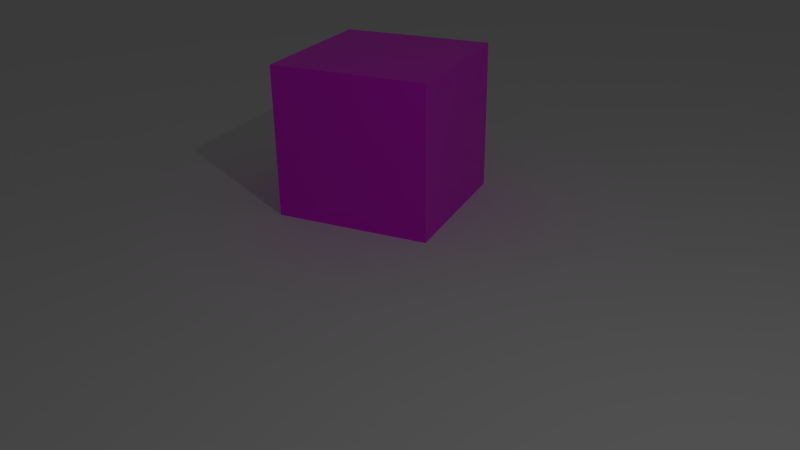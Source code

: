 # Source: box.blend  (saved by Blender 2.93.21; exported with 4.5.12 LTS)
import bpy
from mathutils import Matrix  # noqa: F401  (used for matrix-valued properties, if any)

bpy.ops.wm.read_factory_settings(use_empty=True)
scene = bpy.context.scene
scene.name = 'Scene'

# ---- collections
col_collection_1 = bpy.data.collections.new('Collection 1'); scene.collection.children.link(col_collection_1)

# ---- images (referenced by path relative to the original .blend; pixels are not part of the script)
import os
ASSET_DIR = os.environ.get("B2B_ASSET_DIR", "")  # directory of the original .blend (textures are referenced by path, not embedded)
HERE = os.path.dirname(os.path.abspath(__file__))  # packed textures are extracted next to this script under _unpacked/

def load_image(name, relpath, width, height, colorspace="sRGB"):
    """Load a texture the original file referenced (path relative to the .blend, or extracted next to this script)."""
    p = next((c for c in (os.path.join(HERE, relpath), os.path.join(ASSET_DIR, relpath)) if relpath and os.path.exists(c)), "")
    if p:
        img = bpy.data.images.load(p, check_existing=True)
        img.name = name
    else:  # same state as the original file: an image datablock whose file is absent (Cycles renders it pink)
        img = bpy.data.images.new(name, width, height)
        img.source = "FILE"
        img.filepath = "//" + (relpath or name)
    img.colorspace_settings.name = colorspace
    return img
img_check = load_image('check', 'check.png', 1024, 1024, 'sRGB')

# ---- materials (node trees are filled in below, after node groups)
mat_materialxx_001 = bpy.data.materials.new('Materialxx.001')

# ---- material node trees
mat_materialxx_001.use_nodes = True; mat_materialxx_001.node_tree.nodes.clear()
_N = mat_materialxx_001.node_tree.nodes; _L = mat_materialxx_001.node_tree.links
n0 = _N.new('ShaderNodeOutputMaterial'); n0.name = 'Material Output'; n0.location = (300, 300)
n1 = _N.new('ShaderNodeBsdfPrincipled'); n1.name = 'Principled BSDF'; n1.location = (10, 300)
n1.distribution = 'GGX'
n1.subsurface_method = 'BURLEY'
n1.inputs[3].default_value = 1.45
n1.inputs[27].default_value = (0.0, 0.0, 0.0, 1.0)
n1.inputs[28].default_value = 1.0
n2 = _N.new('ShaderNodeTexImage'); n2.name = 'Image Texture'; n2.location = (-280, 275)
n2.image = img_check
_L.new(n1.outputs[0], n0.inputs[0])
_L.new(n2.outputs[0], n1.inputs[0])
n0.is_active_output = True

# ---- world
world_world = bpy.data.worlds.new('World'); scene.world = world_world
world_world.color = (0.05088, 0.05088, 0.05088)
world_world.use_sun_shadow = False
world_world.sun_shadow_jitter_overblur = 0.0
world_world.cycles.sampling_method = 'MANUAL'
world_world.cycles.sample_map_resolution = 256

# ---- cameras
cam_camera = bpy.data.cameras.new('Camera')
cam_camera.clip_end = 100.0
cam_camera.lens = 35.0
cam_camera.sensor_width = 32.0
cam_camera.sensor_height = 18.0
cam_camera.ortho_scale = 7.314
cam_camera.dof.focus_distance = 0.0
cam_camera.dof.aperture_fstop = 128.0

# ---- lights
light_lamp = bpy.data.lights.new('Lamp', 'POINT')
light_lamp.transmission_factor = 0.0
light_lamp.cutoff_distance = 30.0
light_lamp.energy = 100.0
light_lamp.shadow_buffer_clip_start = 1.001
light_lamp.shadow_soft_size = 0.1
light_lamp.shadow_maximum_resolution = 0.006
light_lamp.use_absolute_resolution = True
light_lamp.cycles.use_multiple_importance_sampling = False

# ---- meshes
me_cube = bpy.data.meshes.new('Cube')
me_cube.from_pydata([(1.0, 1.0, -1.0), (1.0, -1.0, -1.0), (-1.0, -1.0, -1.0), (-1.0, 1.0, -1.0), (1.0, 1.0, 1.0), (1.0, -1.0, 1.0), (-1.0, -1.0, 1.0), (-1.0, 1.0, 1.0)], [], [(0, 1, 2, 3), (4, 7, 6, 5), (0, 4, 5, 1), (1, 5, 6, 2), (2, 6, 7, 3), (4, 0, 3, 7)])
_uv = me_cube.uv_layers.new(name='UVMap')
_uv.uv.foreach_set('vector', [0.0, 0.0, 1.0, 0.0, 1.0, 1.0, 0.0, 1.0, 0.0, 0.0, 1.0, 0.0, 1.0, 1.0, 0.0, 1.0, 1.0, 1.192e-07, 1.0, 1.0, 0.0, 1.0, 2.682e-07, 1.192e-07, 0.0, 0.0, 1.0, 0.0, 1.0, 1.0, 0.0, 1.0, 0.0, 0.0, 1.0, 0.0, 1.0, 1.0, 0.0, 1.0, 0.0, 0.0, 1.0, 0.0, 1.0, 1.0, 0.0, 1.0])
me_cube.materials.append(mat_materialxx_001)
me_cube.use_remesh_preserve_volume = False
me_cube.use_remesh_preserve_attributes = False
me_cube.use_mirror_vertex_groups = False
me_cube.update()
me_cube_001 = bpy.data.meshes.new('Cube.001')
me_cube_001.from_pydata([(-1.0, -1.0, -1.0), (-1.0, -1.0, 1.0), (-1.0, 1.0, -1.0), (-1.0, 1.0, 1.0), (1.0, -1.0, -1.0), (1.0, -1.0, 1.0), (1.0, 1.0, -1.0), (1.0, 1.0, 1.0)], [], [(0, 1, 3, 2), (2, 3, 7, 6), (6, 7, 5, 4), (4, 5, 1, 0), (2, 6, 4, 0), (7, 3, 1, 5)])
_uv = me_cube_001.uv_layers.new(name='UVMap')
_uv.uv.foreach_set('vector', [0.375, 0.0, 0.625, 0.0, 0.625, 0.25, 0.375, 0.25, 0.375, 0.25, 0.625, 0.25, 0.625, 0.5, 0.375, 0.5, 0.375, 0.5, 0.625, 0.5, 0.625, 0.75, 0.375, 0.75, 0.375, 0.75, 0.625, 0.75, 0.625, 1.0, 0.375, 1.0, 0.125, 0.5, 0.375, 0.5, 0.375, 0.75, 0.125, 0.75, 0.625, 0.5, 0.875, 0.5, 0.875, 0.75, 0.625, 0.75])
me_cube_001.use_remesh_fix_poles = True
me_cube_001.use_remesh_preserve_attributes = False
me_cube_001.update()

# ---- objects
ob_camera = bpy.data.objects.new('Camera', cam_camera)
ob_box = bpy.data.objects.new('Box', me_cube)
ob_lamp = bpy.data.objects.new('Lamp', light_lamp)
ob_cube = bpy.data.objects.new('Cube', me_cube_001)

# ---- transforms, parenting, visibility, modifiers, constraints
ob_camera.location = (6.195, -3.228, 3.674)
ob_camera.rotation_euler = (1.129, 0.01054, 1.032)
ob_camera.scale = (1.0, 1.0, 1.0)
ob_camera.lock_rotations_4d = False
ob_camera.empty_display_type = 'ARROWS'
ob_camera.color = (0.0, 0.0, 0.0, 0.0)
ob_camera.display_type = 'WIRE'
ob_camera.lineart.crease_threshold = 0.0
ob_box.location = (-3.0, 2.0, 0.0)
ob_box.rotation_mode = 'QUATERNION'
ob_box.rotation_quaternion = (0.956, 0.0, 0.0, 0.2932)
ob_box.lock_rotations_4d = False
ob_box.empty_display_type = 'ARROWS'
ob_box.lineart.crease_threshold = 0.0
ob_lamp.location = (4.076, 1.005, 5.904)
ob_lamp.rotation_euler = (0.6503, 0.05522, 1.866)
ob_lamp.lock_rotations_4d = False
ob_lamp.empty_display_type = 'ARROWS'
ob_lamp.color = (0.0, 0.0, 0.0, 0.0)
ob_lamp.lineart.crease_threshold = 0.0
ob_cube.location = (0.0, 0.0, -1.0)
ob_cube.scale = (-21.92, -21.92, -0.06084)

# ---- collection membership
scene.collection.objects.link(ob_camera)
scene.collection.objects.link(ob_box)
scene.collection.objects.link(ob_lamp)
col_collection_1.objects.link(ob_cube)

# ---- scene / render settings (as saved in the file)
scene.camera = ob_camera
scene.frame_start = 1; scene.frame_end = 250; scene.frame_set(1)
scene.render.engine = 'CYCLES'
scene.render.image_settings.color_mode = 'RGB'
scene.render.image_settings.compression = 90
scene.render.resolution_percentage = 50
scene.render.dither_intensity = 0.0
scene.render.use_stamp_frame_range = True
scene.cycles.use_denoising = False
scene.cycles.samples = 10
scene.cycles.sampling_pattern = 'TABULATED_SOBOL'
scene.cycles.light_sampling_threshold = 0.0
scene.cycles.use_adaptive_sampling = False
scene.cycles.use_light_tree = False
scene.cycles.blur_glossy = 0.0
scene.cycles.volume_bounces = 1
scene.cycles.pixel_filter_type = 'GAUSSIAN'
scene.cycles.sample_clamp_indirect = 0.0
scene.view_settings.view_transform = 'Standard'
bpy.context.view_layer.update()
